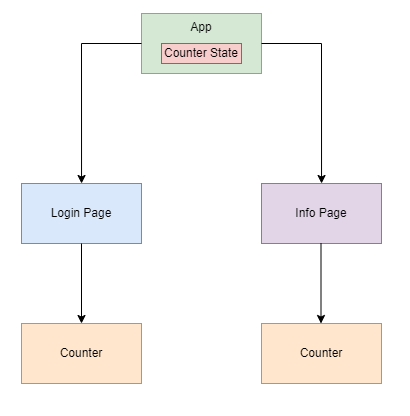

The diagram above was exported from draw.io. Its source (the exported page's mxGraphModel, read from the mxfile embedded in the PNG):
<mxGraphModel dx="1057" dy="722" grid="1" gridSize="10" guides="1" tooltips="1" connect="1" arrows="1" fold="1" page="1" pageScale="1" pageWidth="850" pageHeight="1100" math="0" shadow="0">
  <root>
    <mxCell id="0" />
    <mxCell id="1" parent="0" />
    <mxCell id="NPnhFNR4Y4DQD-q_MzUj-11" value="App" style="rounded=0;whiteSpace=wrap;html=1;fillColor=#d5e8d4;strokeColor=#82b366;verticalAlign=top;" parent="1" vertex="1">
      <mxGeometry x="400" y="170" width="120" height="60" as="geometry" />
    </mxCell>
    <mxCell id="Obyx1sEMqrNt4l4FwlUx-2" value="Login Page" style="rounded=0;whiteSpace=wrap;html=1;fillColor=#dae8fc;strokeColor=#6c8ebf;" parent="1" vertex="1">
      <mxGeometry x="280" y="340" width="120" height="60" as="geometry" />
    </mxCell>
    <mxCell id="Obyx1sEMqrNt4l4FwlUx-3" value="Info Page" style="rounded=0;whiteSpace=wrap;html=1;fillColor=#e1d5e7;strokeColor=#9673a6;" parent="1" vertex="1">
      <mxGeometry x="520" y="340" width="120" height="60" as="geometry" />
    </mxCell>
    <mxCell id="Obyx1sEMqrNt4l4FwlUx-1" value="Counter State" style="rounded=0;whiteSpace=wrap;html=1;fillColor=#f8cecc;strokeColor=#b85450;align=center;" parent="1" vertex="1">
      <mxGeometry x="420" y="200" width="80" height="20" as="geometry" />
    </mxCell>
    <mxCell id="Obyx1sEMqrNt4l4FwlUx-4" value="Counter" style="rounded=0;whiteSpace=wrap;html=1;fillColor=#ffe6cc;strokeColor=#d79b00;" parent="1" vertex="1">
      <mxGeometry x="280" y="480" width="120" height="60" as="geometry" />
    </mxCell>
    <mxCell id="Obyx1sEMqrNt4l4FwlUx-5" value="Counter" style="rounded=0;whiteSpace=wrap;html=1;fillColor=#ffe6cc;strokeColor=#d79b00;" parent="1" vertex="1">
      <mxGeometry x="520" y="480" width="120" height="60" as="geometry" />
    </mxCell>
    <mxCell id="Obyx1sEMqrNt4l4FwlUx-10" value="" style="endArrow=classic;html=1;rounded=0;entryX=0.417;entryY=0;entryDx=0;entryDy=0;entryPerimeter=0;exitX=1;exitY=0.5;exitDx=0;exitDy=0;" parent="1" source="NPnhFNR4Y4DQD-q_MzUj-11" edge="1">
      <mxGeometry width="50" height="50" relative="1" as="geometry">
        <mxPoint x="650" y="250" as="sourcePoint" />
        <mxPoint x="580.04" y="340" as="targetPoint" />
        <Array as="points">
          <mxPoint x="580" y="200" />
        </Array>
      </mxGeometry>
    </mxCell>
    <mxCell id="Obyx1sEMqrNt4l4FwlUx-13" value="" style="endArrow=classic;html=1;rounded=0;entryX=0.417;entryY=0;entryDx=0;entryDy=0;entryPerimeter=0;exitX=0;exitY=0.5;exitDx=0;exitDy=0;" parent="1" source="NPnhFNR4Y4DQD-q_MzUj-11" edge="1">
      <mxGeometry width="50" height="50" relative="1" as="geometry">
        <mxPoint x="280" y="250" as="sourcePoint" />
        <mxPoint x="340.03999999999996" y="340" as="targetPoint" />
        <Array as="points">
          <mxPoint x="340" y="200" />
        </Array>
      </mxGeometry>
    </mxCell>
    <mxCell id="Obyx1sEMqrNt4l4FwlUx-14" value="" style="endArrow=classic;html=1;rounded=0;exitX=0.5;exitY=1;exitDx=0;exitDy=0;entryX=0.5;entryY=0;entryDx=0;entryDy=0;" parent="1" source="Obyx1sEMqrNt4l4FwlUx-2" target="Obyx1sEMqrNt4l4FwlUx-4" edge="1">
      <mxGeometry width="50" height="50" relative="1" as="geometry">
        <mxPoint x="380" y="550" as="sourcePoint" />
        <mxPoint x="430" y="500" as="targetPoint" />
      </mxGeometry>
    </mxCell>
    <mxCell id="Obyx1sEMqrNt4l4FwlUx-16" value="" style="endArrow=classic;html=1;rounded=0;exitX=0.5;exitY=1;exitDx=0;exitDy=0;entryX=0.5;entryY=0;entryDx=0;entryDy=0;" parent="1" edge="1">
      <mxGeometry width="50" height="50" relative="1" as="geometry">
        <mxPoint x="579.5" y="400" as="sourcePoint" />
        <mxPoint x="579.5" y="480" as="targetPoint" />
      </mxGeometry>
    </mxCell>
  </root>
</mxGraphModel>